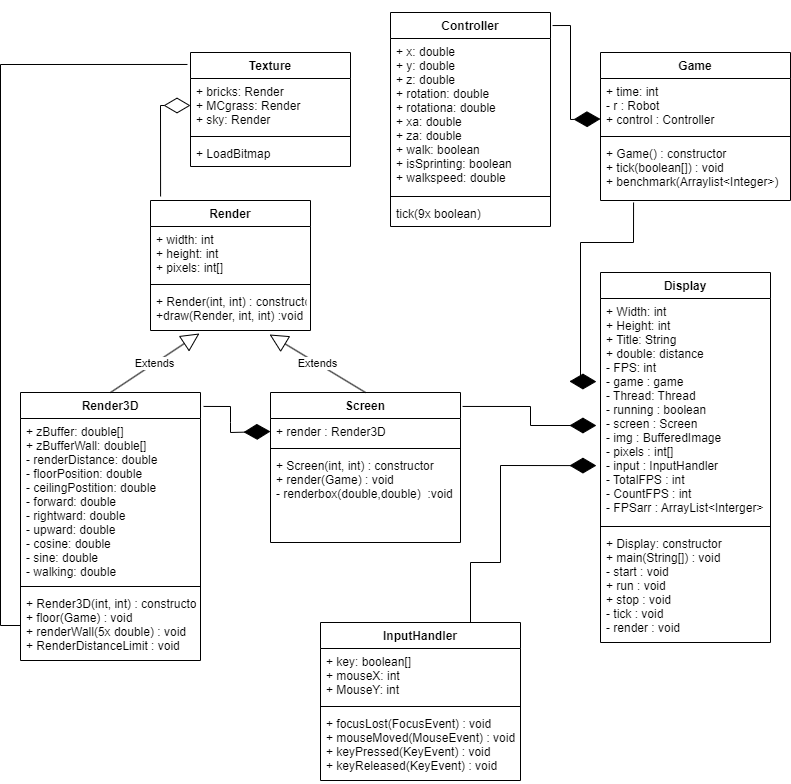

The diagram above was exported from draw.io. Its source (the exported page's mxGraphModel, read from the mxfile embedded in the PNG):
<mxGraphModel dx="1434" dy="1947" grid="1" gridSize="10" guides="1" tooltips="1" connect="1" arrows="1" fold="1" page="1" pageScale="1" pageWidth="827" pageHeight="1169" math="0" shadow="0">
  <root>
    <mxCell id="0" />
    <mxCell id="1" parent="0" />
    <mxCell id="67xDdOwXaSumqAl9ZFAT-1" value="Display" style="swimlane;fontStyle=1;align=center;verticalAlign=top;childLayout=stackLayout;horizontal=1;startSize=26;horizontalStack=0;resizeParent=1;resizeParentMax=0;resizeLast=0;collapsible=1;marginBottom=0;" vertex="1" parent="1">
      <mxGeometry x="620" y="270" width="170" height="370" as="geometry" />
    </mxCell>
    <mxCell id="67xDdOwXaSumqAl9ZFAT-2" value="+ Width: int&#10;+ Height: int&#10;+ Title: String &#10;+ double: distance&#10;- FPS: int&#10;- game : game&#10;- Thread: Thread&#10;- running : boolean &#10;- screen : Screen&#10;- img : BufferedImage&#10;- pixels : int[]&#10;- input : InputHandler&#10;- TotalFPS : int&#10;- CountFPS : int&#10;- FPSarr : ArrayList&lt;Interger&gt;" style="text;strokeColor=none;fillColor=none;align=left;verticalAlign=top;spacingLeft=4;spacingRight=4;overflow=hidden;rotatable=0;points=[[0,0.5],[1,0.5]];portConstraint=eastwest;" vertex="1" parent="67xDdOwXaSumqAl9ZFAT-1">
      <mxGeometry y="26" width="170" height="224" as="geometry" />
    </mxCell>
    <mxCell id="67xDdOwXaSumqAl9ZFAT-3" value="" style="line;strokeWidth=1;fillColor=none;align=left;verticalAlign=middle;spacingTop=-1;spacingLeft=3;spacingRight=3;rotatable=0;labelPosition=right;points=[];portConstraint=eastwest;strokeColor=inherit;" vertex="1" parent="67xDdOwXaSumqAl9ZFAT-1">
      <mxGeometry y="250" width="170" height="8" as="geometry" />
    </mxCell>
    <mxCell id="67xDdOwXaSumqAl9ZFAT-4" value="+ Display: constructor&#10;+ main(String[]) : void&#10;- start : void&#10;+ run : void&#10;+ stop : void&#10;- tick : void&#10;- render : void" style="text;strokeColor=none;fillColor=none;align=left;verticalAlign=top;spacingLeft=4;spacingRight=4;overflow=hidden;rotatable=0;points=[[0,0.5],[1,0.5]];portConstraint=eastwest;" vertex="1" parent="67xDdOwXaSumqAl9ZFAT-1">
      <mxGeometry y="258" width="170" height="112" as="geometry" />
    </mxCell>
    <mxCell id="67xDdOwXaSumqAl9ZFAT-9" value="Screen" style="swimlane;fontStyle=1;align=center;verticalAlign=top;childLayout=stackLayout;horizontal=1;startSize=26;horizontalStack=0;resizeParent=1;resizeParentMax=0;resizeLast=0;collapsible=1;marginBottom=0;" vertex="1" parent="1">
      <mxGeometry x="290" y="390" width="190" height="150" as="geometry" />
    </mxCell>
    <mxCell id="67xDdOwXaSumqAl9ZFAT-10" value="+ render : Render3D" style="text;strokeColor=none;fillColor=none;align=left;verticalAlign=top;spacingLeft=4;spacingRight=4;overflow=hidden;rotatable=0;points=[[0,0.5],[1,0.5]];portConstraint=eastwest;" vertex="1" parent="67xDdOwXaSumqAl9ZFAT-9">
      <mxGeometry y="26" width="190" height="26" as="geometry" />
    </mxCell>
    <mxCell id="67xDdOwXaSumqAl9ZFAT-11" value="" style="line;strokeWidth=1;fillColor=none;align=left;verticalAlign=middle;spacingTop=-1;spacingLeft=3;spacingRight=3;rotatable=0;labelPosition=right;points=[];portConstraint=eastwest;strokeColor=inherit;" vertex="1" parent="67xDdOwXaSumqAl9ZFAT-9">
      <mxGeometry y="52" width="190" height="8" as="geometry" />
    </mxCell>
    <mxCell id="67xDdOwXaSumqAl9ZFAT-12" value="+ Screen(int, int) : constructor&#10;+ render(Game) : void&#10;- renderbox(double,double)  :void" style="text;strokeColor=none;fillColor=none;align=left;verticalAlign=top;spacingLeft=4;spacingRight=4;overflow=hidden;rotatable=0;points=[[0,0.5],[1,0.5]];portConstraint=eastwest;" vertex="1" parent="67xDdOwXaSumqAl9ZFAT-9">
      <mxGeometry y="60" width="190" height="90" as="geometry" />
    </mxCell>
    <mxCell id="67xDdOwXaSumqAl9ZFAT-17" value="Game" style="swimlane;fontStyle=1;align=center;verticalAlign=top;childLayout=stackLayout;horizontal=1;startSize=26;horizontalStack=0;resizeParent=1;resizeParentMax=0;resizeLast=0;collapsible=1;marginBottom=0;" vertex="1" parent="1">
      <mxGeometry x="620" y="50" width="190" height="148" as="geometry" />
    </mxCell>
    <mxCell id="67xDdOwXaSumqAl9ZFAT-18" value="+ time: int&#10;- r : Robot&#10;+ control : Controller" style="text;strokeColor=none;fillColor=none;align=left;verticalAlign=top;spacingLeft=4;spacingRight=4;overflow=hidden;rotatable=0;points=[[0,0.5],[1,0.5]];portConstraint=eastwest;" vertex="1" parent="67xDdOwXaSumqAl9ZFAT-17">
      <mxGeometry y="26" width="190" height="54" as="geometry" />
    </mxCell>
    <mxCell id="67xDdOwXaSumqAl9ZFAT-19" value="" style="line;strokeWidth=1;fillColor=none;align=left;verticalAlign=middle;spacingTop=-1;spacingLeft=3;spacingRight=3;rotatable=0;labelPosition=right;points=[];portConstraint=eastwest;strokeColor=inherit;" vertex="1" parent="67xDdOwXaSumqAl9ZFAT-17">
      <mxGeometry y="80" width="190" height="8" as="geometry" />
    </mxCell>
    <mxCell id="67xDdOwXaSumqAl9ZFAT-20" value="+ Game() : constructor&#10;+ tick(boolean[]) : void&#10;+ benchmark(Arraylist&lt;Integer&gt;)" style="text;strokeColor=none;fillColor=none;align=left;verticalAlign=top;spacingLeft=4;spacingRight=4;overflow=hidden;rotatable=0;points=[[0,0.5],[1,0.5]];portConstraint=eastwest;" vertex="1" parent="67xDdOwXaSumqAl9ZFAT-17">
      <mxGeometry y="88" width="190" height="60" as="geometry" />
    </mxCell>
    <mxCell id="67xDdOwXaSumqAl9ZFAT-22" value="Controller" style="swimlane;fontStyle=1;align=center;verticalAlign=top;childLayout=stackLayout;horizontal=1;startSize=26;horizontalStack=0;resizeParent=1;resizeParentMax=0;resizeLast=0;collapsible=1;marginBottom=0;" vertex="1" parent="1">
      <mxGeometry x="410" y="10" width="160" height="214" as="geometry" />
    </mxCell>
    <mxCell id="67xDdOwXaSumqAl9ZFAT-23" value="+ x: double&#10;+ y: double&#10;+ z: double&#10;+ rotation: double&#10;+ rotationa: double&#10;+ xa: double&#10;+ za: double&#10;+ walk: boolean&#10;+ isSprinting: boolean&#10;+ walkspeed: double" style="text;strokeColor=none;fillColor=none;align=left;verticalAlign=top;spacingLeft=4;spacingRight=4;overflow=hidden;rotatable=0;points=[[0,0.5],[1,0.5]];portConstraint=eastwest;" vertex="1" parent="67xDdOwXaSumqAl9ZFAT-22">
      <mxGeometry y="26" width="160" height="154" as="geometry" />
    </mxCell>
    <mxCell id="67xDdOwXaSumqAl9ZFAT-24" value="" style="line;strokeWidth=1;fillColor=none;align=left;verticalAlign=middle;spacingTop=-1;spacingLeft=3;spacingRight=3;rotatable=0;labelPosition=right;points=[];portConstraint=eastwest;strokeColor=inherit;" vertex="1" parent="67xDdOwXaSumqAl9ZFAT-22">
      <mxGeometry y="180" width="160" height="8" as="geometry" />
    </mxCell>
    <mxCell id="67xDdOwXaSumqAl9ZFAT-25" value="tick(9x boolean)" style="text;strokeColor=none;fillColor=none;align=left;verticalAlign=top;spacingLeft=4;spacingRight=4;overflow=hidden;rotatable=0;points=[[0,0.5],[1,0.5]];portConstraint=eastwest;" vertex="1" parent="67xDdOwXaSumqAl9ZFAT-22">
      <mxGeometry y="188" width="160" height="26" as="geometry" />
    </mxCell>
    <mxCell id="67xDdOwXaSumqAl9ZFAT-26" value="Render" style="swimlane;fontStyle=1;align=center;verticalAlign=top;childLayout=stackLayout;horizontal=1;startSize=26;horizontalStack=0;resizeParent=1;resizeParentMax=0;resizeLast=0;collapsible=1;marginBottom=0;" vertex="1" parent="1">
      <mxGeometry x="170" y="198" width="160" height="130" as="geometry" />
    </mxCell>
    <mxCell id="67xDdOwXaSumqAl9ZFAT-27" value="+ width: int&#10;+ height: int&#10;+ pixels: int[]" style="text;strokeColor=none;fillColor=none;align=left;verticalAlign=top;spacingLeft=4;spacingRight=4;overflow=hidden;rotatable=0;points=[[0,0.5],[1,0.5]];portConstraint=eastwest;" vertex="1" parent="67xDdOwXaSumqAl9ZFAT-26">
      <mxGeometry y="26" width="160" height="54" as="geometry" />
    </mxCell>
    <mxCell id="67xDdOwXaSumqAl9ZFAT-28" value="" style="line;strokeWidth=1;fillColor=none;align=left;verticalAlign=middle;spacingTop=-1;spacingLeft=3;spacingRight=3;rotatable=0;labelPosition=right;points=[];portConstraint=eastwest;strokeColor=inherit;" vertex="1" parent="67xDdOwXaSumqAl9ZFAT-26">
      <mxGeometry y="80" width="160" height="8" as="geometry" />
    </mxCell>
    <mxCell id="67xDdOwXaSumqAl9ZFAT-29" value="+ Render(int, int) : constructor&#10;+draw(Render, int, int) :void" style="text;strokeColor=none;fillColor=none;align=left;verticalAlign=top;spacingLeft=4;spacingRight=4;overflow=hidden;rotatable=0;points=[[0,0.5],[1,0.5]];portConstraint=eastwest;" vertex="1" parent="67xDdOwXaSumqAl9ZFAT-26">
      <mxGeometry y="88" width="160" height="42" as="geometry" />
    </mxCell>
    <mxCell id="67xDdOwXaSumqAl9ZFAT-30" value="Render3D" style="swimlane;fontStyle=1;align=center;verticalAlign=top;childLayout=stackLayout;horizontal=1;startSize=26;horizontalStack=0;resizeParent=1;resizeParentMax=0;resizeLast=0;collapsible=1;marginBottom=0;" vertex="1" parent="1">
      <mxGeometry x="40" y="390" width="180" height="268" as="geometry" />
    </mxCell>
    <mxCell id="67xDdOwXaSumqAl9ZFAT-31" value="+ zBuffer: double[]&#10;+ zBufferWall: double[]&#10;- renderDistance: double&#10;- floorPosition: double&#10;- ceilingPostition: double&#10;- forward: double&#10;- rightward: double&#10;- upward: double&#10;- cosine: double&#10;- sine: double&#10;- walking: double" style="text;strokeColor=none;fillColor=none;align=left;verticalAlign=top;spacingLeft=4;spacingRight=4;overflow=hidden;rotatable=0;points=[[0,0.5],[1,0.5]];portConstraint=eastwest;" vertex="1" parent="67xDdOwXaSumqAl9ZFAT-30">
      <mxGeometry y="26" width="180" height="164" as="geometry" />
    </mxCell>
    <mxCell id="67xDdOwXaSumqAl9ZFAT-32" value="" style="line;strokeWidth=1;fillColor=none;align=left;verticalAlign=middle;spacingTop=-1;spacingLeft=3;spacingRight=3;rotatable=0;labelPosition=right;points=[];portConstraint=eastwest;strokeColor=inherit;" vertex="1" parent="67xDdOwXaSumqAl9ZFAT-30">
      <mxGeometry y="190" width="180" height="8" as="geometry" />
    </mxCell>
    <mxCell id="67xDdOwXaSumqAl9ZFAT-33" value="+ Render3D(int, int) : constructor&#10;+ floor(Game) : void&#10;+ renderWall(5x double) : void&#10;+ RenderDistanceLimit : void" style="text;strokeColor=none;fillColor=none;align=left;verticalAlign=top;spacingLeft=4;spacingRight=4;overflow=hidden;rotatable=0;points=[[0,0.5],[1,0.5]];portConstraint=eastwest;" vertex="1" parent="67xDdOwXaSumqAl9ZFAT-30">
      <mxGeometry y="198" width="180" height="70" as="geometry" />
    </mxCell>
    <mxCell id="67xDdOwXaSumqAl9ZFAT-34" value="Texture" style="swimlane;fontStyle=1;align=center;verticalAlign=top;childLayout=stackLayout;horizontal=1;startSize=26;horizontalStack=0;resizeParent=1;resizeParentMax=0;resizeLast=0;collapsible=1;marginBottom=0;" vertex="1" parent="1">
      <mxGeometry x="210" y="50" width="160" height="114" as="geometry" />
    </mxCell>
    <mxCell id="67xDdOwXaSumqAl9ZFAT-35" value="+ bricks: Render&#10;+ MCgrass: Render&#10;+ sky: Render" style="text;strokeColor=none;fillColor=none;align=left;verticalAlign=top;spacingLeft=4;spacingRight=4;overflow=hidden;rotatable=0;points=[[0,0.5],[1,0.5]];portConstraint=eastwest;" vertex="1" parent="67xDdOwXaSumqAl9ZFAT-34">
      <mxGeometry y="26" width="160" height="54" as="geometry" />
    </mxCell>
    <mxCell id="67xDdOwXaSumqAl9ZFAT-36" value="" style="line;strokeWidth=1;fillColor=none;align=left;verticalAlign=middle;spacingTop=-1;spacingLeft=3;spacingRight=3;rotatable=0;labelPosition=right;points=[];portConstraint=eastwest;strokeColor=inherit;" vertex="1" parent="67xDdOwXaSumqAl9ZFAT-34">
      <mxGeometry y="80" width="160" height="8" as="geometry" />
    </mxCell>
    <mxCell id="67xDdOwXaSumqAl9ZFAT-37" value="+ LoadBitmap" style="text;strokeColor=none;fillColor=none;align=left;verticalAlign=top;spacingLeft=4;spacingRight=4;overflow=hidden;rotatable=0;points=[[0,0.5],[1,0.5]];portConstraint=eastwest;" vertex="1" parent="67xDdOwXaSumqAl9ZFAT-34">
      <mxGeometry y="88" width="160" height="26" as="geometry" />
    </mxCell>
    <mxCell id="67xDdOwXaSumqAl9ZFAT-40" value="Extends" style="endArrow=block;endSize=16;endFill=0;html=1;rounded=0;exitX=0.5;exitY=0;exitDx=0;exitDy=0;entryX=0.306;entryY=1.071;entryDx=0;entryDy=0;entryPerimeter=0;" edge="1" parent="1" source="67xDdOwXaSumqAl9ZFAT-30" target="67xDdOwXaSumqAl9ZFAT-29">
      <mxGeometry width="160" relative="1" as="geometry">
        <mxPoint x="360" y="410" as="sourcePoint" />
        <mxPoint x="260" y="320" as="targetPoint" />
      </mxGeometry>
    </mxCell>
    <mxCell id="67xDdOwXaSumqAl9ZFAT-44" value="Extends" style="endArrow=block;endSize=16;endFill=0;html=1;rounded=0;strokeColor=default;exitX=0.5;exitY=0;exitDx=0;exitDy=0;entryX=0.744;entryY=1.095;entryDx=0;entryDy=0;entryPerimeter=0;" edge="1" parent="1" source="67xDdOwXaSumqAl9ZFAT-9" target="67xDdOwXaSumqAl9ZFAT-29">
      <mxGeometry width="160" relative="1" as="geometry">
        <mxPoint y="230" as="sourcePoint" />
        <mxPoint x="260" y="300" as="targetPoint" />
      </mxGeometry>
    </mxCell>
    <mxCell id="67xDdOwXaSumqAl9ZFAT-54" value="InputHandler" style="swimlane;fontStyle=1;align=center;verticalAlign=top;childLayout=stackLayout;horizontal=1;startSize=26;horizontalStack=0;resizeParent=1;resizeParentMax=0;resizeLast=0;collapsible=1;marginBottom=0;" vertex="1" parent="1">
      <mxGeometry x="340" y="620" width="200" height="158" as="geometry" />
    </mxCell>
    <mxCell id="67xDdOwXaSumqAl9ZFAT-55" value="+ key: boolean[]&#10;+ mouseX: int&#10;+ MouseY: int" style="text;strokeColor=none;fillColor=none;align=left;verticalAlign=top;spacingLeft=4;spacingRight=4;overflow=hidden;rotatable=0;points=[[0,0.5],[1,0.5]];portConstraint=eastwest;" vertex="1" parent="67xDdOwXaSumqAl9ZFAT-54">
      <mxGeometry y="26" width="200" height="54" as="geometry" />
    </mxCell>
    <mxCell id="67xDdOwXaSumqAl9ZFAT-56" value="" style="line;strokeWidth=1;fillColor=none;align=left;verticalAlign=middle;spacingTop=-1;spacingLeft=3;spacingRight=3;rotatable=0;labelPosition=right;points=[];portConstraint=eastwest;strokeColor=inherit;" vertex="1" parent="67xDdOwXaSumqAl9ZFAT-54">
      <mxGeometry y="80" width="200" height="8" as="geometry" />
    </mxCell>
    <mxCell id="67xDdOwXaSumqAl9ZFAT-57" value="+ focusLost(FocusEvent) : void&#10;+ mouseMoved(MouseEvent) : void&#10;+ keyPressed(KeyEvent) : void&#10;+ keyReleased(KeyEvent) : void" style="text;strokeColor=none;fillColor=none;align=left;verticalAlign=top;spacingLeft=4;spacingRight=4;overflow=hidden;rotatable=0;points=[[0,0.5],[1,0.5]];portConstraint=eastwest;" vertex="1" parent="67xDdOwXaSumqAl9ZFAT-54">
      <mxGeometry y="88" width="200" height="70" as="geometry" />
    </mxCell>
    <mxCell id="67xDdOwXaSumqAl9ZFAT-65" value="" style="endArrow=diamondThin;endFill=1;endSize=24;html=1;rounded=0;strokeColor=default;exitX=0.75;exitY=0;exitDx=0;exitDy=0;entryX=-0.024;entryY=0.746;entryDx=0;entryDy=0;entryPerimeter=0;" edge="1" parent="1" source="67xDdOwXaSumqAl9ZFAT-54" target="67xDdOwXaSumqAl9ZFAT-2">
      <mxGeometry width="160" relative="1" as="geometry">
        <mxPoint x="430" y="560" as="sourcePoint" />
        <mxPoint x="590" y="560" as="targetPoint" />
        <Array as="points">
          <mxPoint x="490" y="560" />
          <mxPoint x="520" y="560" />
          <mxPoint x="520" y="463" />
        </Array>
      </mxGeometry>
    </mxCell>
    <mxCell id="67xDdOwXaSumqAl9ZFAT-69" value="" style="endArrow=none;html=1;edgeStyle=orthogonalEdgeStyle;rounded=0;strokeColor=default;entryX=0;entryY=0.5;entryDx=0;entryDy=0;exitX=-0.019;exitY=0.105;exitDx=0;exitDy=0;exitPerimeter=0;" edge="1" parent="1" source="67xDdOwXaSumqAl9ZFAT-34" target="67xDdOwXaSumqAl9ZFAT-33">
      <mxGeometry relative="1" as="geometry">
        <mxPoint x="190" y="50" as="sourcePoint" />
        <mxPoint x="40" y="620" as="targetPoint" />
        <Array as="points">
          <mxPoint x="20" y="62" />
          <mxPoint x="20" y="623" />
        </Array>
      </mxGeometry>
    </mxCell>
    <mxCell id="67xDdOwXaSumqAl9ZFAT-73" value="" style="endArrow=diamondThin;endFill=1;endSize=24;html=1;rounded=0;strokeColor=default;exitX=1.011;exitY=0.093;exitDx=0;exitDy=0;exitPerimeter=0;entryX=-0.024;entryY=0.567;entryDx=0;entryDy=0;entryPerimeter=0;" edge="1" parent="1" source="67xDdOwXaSumqAl9ZFAT-9" target="67xDdOwXaSumqAl9ZFAT-2">
      <mxGeometry width="160" relative="1" as="geometry">
        <mxPoint x="460" y="350" as="sourcePoint" />
        <mxPoint x="620" y="350" as="targetPoint" />
        <Array as="points">
          <mxPoint x="550" y="404" />
          <mxPoint x="550" y="423" />
        </Array>
      </mxGeometry>
    </mxCell>
    <mxCell id="67xDdOwXaSumqAl9ZFAT-74" value="" style="endArrow=diamondThin;endFill=1;endSize=24;html=1;rounded=0;strokeColor=default;entryX=-0.024;entryY=0.371;entryDx=0;entryDy=0;entryPerimeter=0;exitX=0.174;exitY=1.033;exitDx=0;exitDy=0;exitPerimeter=0;" edge="1" parent="1" source="67xDdOwXaSumqAl9ZFAT-20" target="67xDdOwXaSumqAl9ZFAT-2">
      <mxGeometry width="160" relative="1" as="geometry">
        <mxPoint x="700" y="240" as="sourcePoint" />
        <mxPoint x="630" y="350" as="targetPoint" />
        <Array as="points">
          <mxPoint x="653" y="240" />
          <mxPoint x="600" y="240" />
          <mxPoint x="600" y="379" />
        </Array>
      </mxGeometry>
    </mxCell>
    <mxCell id="67xDdOwXaSumqAl9ZFAT-75" value="" style="endArrow=diamondThin;endFill=1;endSize=24;html=1;rounded=0;strokeColor=default;exitX=1.013;exitY=0.061;exitDx=0;exitDy=0;exitPerimeter=0;" edge="1" parent="1" source="67xDdOwXaSumqAl9ZFAT-22">
      <mxGeometry width="160" relative="1" as="geometry">
        <mxPoint x="460" y="116.5" as="sourcePoint" />
        <mxPoint x="620" y="116.5" as="targetPoint" />
        <Array as="points">
          <mxPoint x="590" y="23" />
          <mxPoint x="590" y="117" />
        </Array>
      </mxGeometry>
    </mxCell>
    <mxCell id="67xDdOwXaSumqAl9ZFAT-76" value="" style="endArrow=diamondThin;endFill=1;endSize=24;html=1;rounded=0;strokeColor=default;exitX=1.017;exitY=0.052;exitDx=0;exitDy=0;exitPerimeter=0;entryX=0;entryY=0.5;entryDx=0;entryDy=0;" edge="1" parent="1" source="67xDdOwXaSumqAl9ZFAT-30" target="67xDdOwXaSumqAl9ZFAT-10">
      <mxGeometry width="160" relative="1" as="geometry">
        <mxPoint x="270" y="570" as="sourcePoint" />
        <mxPoint x="280" y="460" as="targetPoint" />
        <Array as="points">
          <mxPoint x="250" y="404" />
          <mxPoint x="250" y="420" />
          <mxPoint x="250" y="430" />
        </Array>
      </mxGeometry>
    </mxCell>
    <mxCell id="67xDdOwXaSumqAl9ZFAT-77" value="" style="endArrow=diamondThin;endFill=0;endSize=24;html=1;rounded=0;strokeColor=default;entryX=0;entryY=0.5;entryDx=0;entryDy=0;exitX=0.063;exitY=-0.031;exitDx=0;exitDy=0;exitPerimeter=0;" edge="1" parent="1" source="67xDdOwXaSumqAl9ZFAT-26" target="67xDdOwXaSumqAl9ZFAT-35">
      <mxGeometry width="160" relative="1" as="geometry">
        <mxPoint x="190" y="160" as="sourcePoint" />
        <mxPoint x="190" y="130" as="targetPoint" />
        <Array as="points">
          <mxPoint x="180" y="103" />
        </Array>
      </mxGeometry>
    </mxCell>
  </root>
</mxGraphModel>